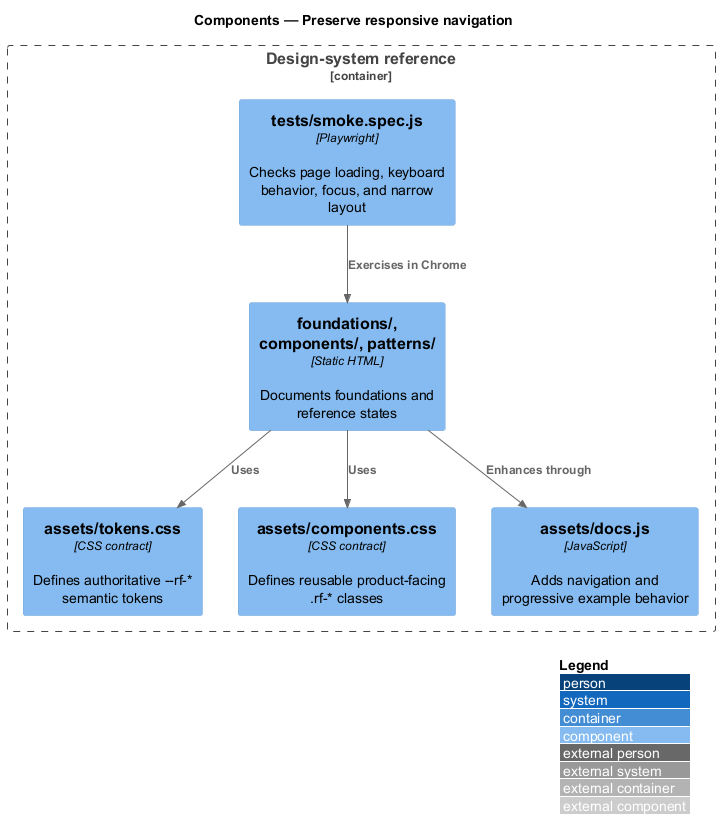

The diagram above was rendered by PlantUML. Its source (embedded in the PNG):
@startuml
!include <C4/C4_Component>
LAYOUT_WITH_LEGEND()
title Components — Preserve responsive navigation

Container_Boundary(reference, "Design-system reference") {
  Component(tokens, "assets/tokens.css", "CSS contract", "Defines authoritative --rf-* semantic tokens")
  Component(components, "assets/components.css", "CSS contract", "Defines reusable product-facing .rf-* classes")
  Component(pages, "foundations/, components/, patterns/", "Static HTML", "Documents foundations and reference states")
  Component(runtime, "assets/docs.js", "JavaScript", "Adds navigation and progressive example behavior")
  Component(tests, "tests/smoke.spec.js", "Playwright", "Checks page loading, keyboard behavior, focus, and narrow layout")
}

Rel(pages, tokens, "Uses")
Rel(pages, components, "Uses")
Rel(pages, runtime, "Enhances through")
Rel(tests, pages, "Exercises in Chrome")
@enduml